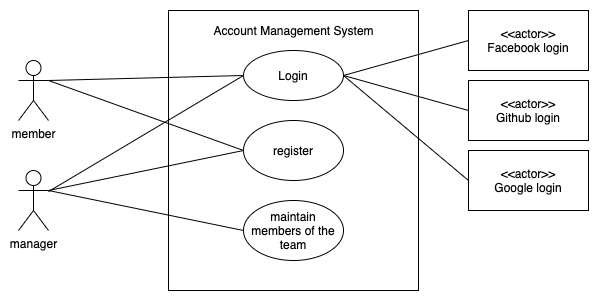

The diagram above was exported from draw.io. Its source (the exported page's mxGraphModel, read from the mxfile embedded in the PNG):
<mxGraphModel dx="1298" dy="833" grid="1" gridSize="10" guides="1" tooltips="1" connect="1" arrows="1" fold="1" page="1" pageScale="1" pageWidth="827" pageHeight="1169" math="0" shadow="0">
  <root>
    <mxCell id="0" />
    <mxCell id="1" parent="0" />
    <mxCell id="Z4HVn-_vKVpxq6FaaPqR-1" value="member" style="shape=umlActor;verticalLabelPosition=bottom;labelBackgroundColor=#ffffff;verticalAlign=top;html=1;outlineConnect=0;" vertex="1" parent="1">
      <mxGeometry x="80" y="190" width="30" height="60" as="geometry" />
    </mxCell>
    <mxCell id="Z4HVn-_vKVpxq6FaaPqR-4" value="" style="rounded=0;whiteSpace=wrap;html=1;" vertex="1" parent="1">
      <mxGeometry x="230" y="140" width="250" height="280" as="geometry" />
    </mxCell>
    <mxCell id="Z4HVn-_vKVpxq6FaaPqR-5" value="Account Management System" style="text;html=1;align=center;verticalAlign=middle;resizable=0;points=[];autosize=1;" vertex="1" parent="1">
      <mxGeometry x="265" y="150" width="180" height="20" as="geometry" />
    </mxCell>
    <mxCell id="Z4HVn-_vKVpxq6FaaPqR-6" value="Login" style="ellipse;whiteSpace=wrap;html=1;" vertex="1" parent="1">
      <mxGeometry x="305" y="180" width="100" height="50" as="geometry" />
    </mxCell>
    <mxCell id="Z4HVn-_vKVpxq6FaaPqR-7" value="" style="endArrow=none;html=1;entryX=0;entryY=0.5;entryDx=0;entryDy=0;exitX=1;exitY=0.3333333333333333;exitDx=0;exitDy=0;exitPerimeter=0;" edge="1" parent="1" source="Z4HVn-_vKVpxq6FaaPqR-1" target="Z4HVn-_vKVpxq6FaaPqR-6">
      <mxGeometry width="50" height="50" relative="1" as="geometry">
        <mxPoint x="120" y="330" as="sourcePoint" />
        <mxPoint x="170" y="280" as="targetPoint" />
      </mxGeometry>
    </mxCell>
    <mxCell id="Z4HVn-_vKVpxq6FaaPqR-8" value="register" style="ellipse;whiteSpace=wrap;html=1;" vertex="1" parent="1">
      <mxGeometry x="305" y="250" width="100" height="60" as="geometry" />
    </mxCell>
    <mxCell id="Z4HVn-_vKVpxq6FaaPqR-9" value="" style="endArrow=none;html=1;entryX=0;entryY=0.5;entryDx=0;entryDy=0;exitX=1;exitY=0.3333333333333333;exitDx=0;exitDy=0;exitPerimeter=0;" edge="1" parent="1" source="Z4HVn-_vKVpxq6FaaPqR-1" target="Z4HVn-_vKVpxq6FaaPqR-8">
      <mxGeometry width="50" height="50" relative="1" as="geometry">
        <mxPoint x="120" y="320" as="sourcePoint" />
        <mxPoint x="315" y="215" as="targetPoint" />
      </mxGeometry>
    </mxCell>
    <mxCell id="Z4HVn-_vKVpxq6FaaPqR-10" value="maintain members of the team" style="ellipse;whiteSpace=wrap;html=1;" vertex="1" parent="1">
      <mxGeometry x="305" y="330" width="100" height="60" as="geometry" />
    </mxCell>
    <mxCell id="Z4HVn-_vKVpxq6FaaPqR-13" value="manager" style="shape=umlActor;verticalLabelPosition=bottom;labelBackgroundColor=#ffffff;verticalAlign=top;html=1;outlineConnect=0;" vertex="1" parent="1">
      <mxGeometry x="80" y="300" width="30" height="60" as="geometry" />
    </mxCell>
    <mxCell id="Z4HVn-_vKVpxq6FaaPqR-16" value="" style="endArrow=none;html=1;entryX=0;entryY=0.5;entryDx=0;entryDy=0;" edge="1" parent="1" source="Z4HVn-_vKVpxq6FaaPqR-13" target="Z4HVn-_vKVpxq6FaaPqR-6">
      <mxGeometry width="50" height="50" relative="1" as="geometry">
        <mxPoint x="120" y="220" as="sourcePoint" />
        <mxPoint x="315" y="215" as="targetPoint" />
      </mxGeometry>
    </mxCell>
    <mxCell id="Z4HVn-_vKVpxq6FaaPqR-17" value="" style="endArrow=none;html=1;entryX=0;entryY=0.5;entryDx=0;entryDy=0;exitX=1;exitY=0.3333333333333333;exitDx=0;exitDy=0;exitPerimeter=0;" edge="1" parent="1" source="Z4HVn-_vKVpxq6FaaPqR-13" target="Z4HVn-_vKVpxq6FaaPqR-8">
      <mxGeometry width="50" height="50" relative="1" as="geometry">
        <mxPoint x="120" y="220" as="sourcePoint" />
        <mxPoint x="315" y="290" as="targetPoint" />
      </mxGeometry>
    </mxCell>
    <mxCell id="Z4HVn-_vKVpxq6FaaPqR-18" value="" style="endArrow=none;html=1;entryX=0;entryY=0.5;entryDx=0;entryDy=0;exitX=1;exitY=0.3333333333333333;exitDx=0;exitDy=0;exitPerimeter=0;" edge="1" parent="1" source="Z4HVn-_vKVpxq6FaaPqR-13" target="Z4HVn-_vKVpxq6FaaPqR-10">
      <mxGeometry width="50" height="50" relative="1" as="geometry">
        <mxPoint x="120" y="330" as="sourcePoint" />
        <mxPoint x="315" y="290" as="targetPoint" />
      </mxGeometry>
    </mxCell>
    <mxCell id="Z4HVn-_vKVpxq6FaaPqR-19" value="&amp;lt;&amp;lt;actor&amp;gt;&amp;gt;&lt;br&gt;Facebook login" style="rounded=0;whiteSpace=wrap;html=1;" vertex="1" parent="1">
      <mxGeometry x="530" y="140" width="120" height="60" as="geometry" />
    </mxCell>
    <mxCell id="Z4HVn-_vKVpxq6FaaPqR-20" value="&amp;lt;&amp;lt;actor&amp;gt;&amp;gt;&lt;br&gt;Google login" style="rounded=0;whiteSpace=wrap;html=1;" vertex="1" parent="1">
      <mxGeometry x="530" y="280" width="120" height="60" as="geometry" />
    </mxCell>
    <mxCell id="Z4HVn-_vKVpxq6FaaPqR-21" value="&amp;lt;&amp;lt;actor&amp;gt;&amp;gt;&lt;br&gt;Github login" style="rounded=0;whiteSpace=wrap;html=1;" vertex="1" parent="1">
      <mxGeometry x="530" y="210" width="120" height="60" as="geometry" />
    </mxCell>
    <mxCell id="Z4HVn-_vKVpxq6FaaPqR-22" value="" style="endArrow=none;html=1;entryX=0;entryY=0.5;entryDx=0;entryDy=0;exitX=1;exitY=0.5;exitDx=0;exitDy=0;" edge="1" parent="1" source="Z4HVn-_vKVpxq6FaaPqR-6" target="Z4HVn-_vKVpxq6FaaPqR-19">
      <mxGeometry width="50" height="50" relative="1" as="geometry">
        <mxPoint x="340" y="480" as="sourcePoint" />
        <mxPoint x="390" y="430" as="targetPoint" />
      </mxGeometry>
    </mxCell>
    <mxCell id="Z4HVn-_vKVpxq6FaaPqR-23" value="" style="endArrow=none;html=1;entryX=0;entryY=0.5;entryDx=0;entryDy=0;exitX=1;exitY=0.5;exitDx=0;exitDy=0;" edge="1" parent="1" source="Z4HVn-_vKVpxq6FaaPqR-6" target="Z4HVn-_vKVpxq6FaaPqR-21">
      <mxGeometry width="50" height="50" relative="1" as="geometry">
        <mxPoint x="415" y="215" as="sourcePoint" />
        <mxPoint x="550" y="250" as="targetPoint" />
      </mxGeometry>
    </mxCell>
    <mxCell id="Z4HVn-_vKVpxq6FaaPqR-24" value="" style="endArrow=none;html=1;entryX=0;entryY=0.5;entryDx=0;entryDy=0;exitX=1;exitY=0.5;exitDx=0;exitDy=0;" edge="1" parent="1" source="Z4HVn-_vKVpxq6FaaPqR-6" target="Z4HVn-_vKVpxq6FaaPqR-20">
      <mxGeometry width="50" height="50" relative="1" as="geometry">
        <mxPoint x="425" y="225" as="sourcePoint" />
        <mxPoint x="560" y="260" as="targetPoint" />
      </mxGeometry>
    </mxCell>
  </root>
</mxGraphModel>